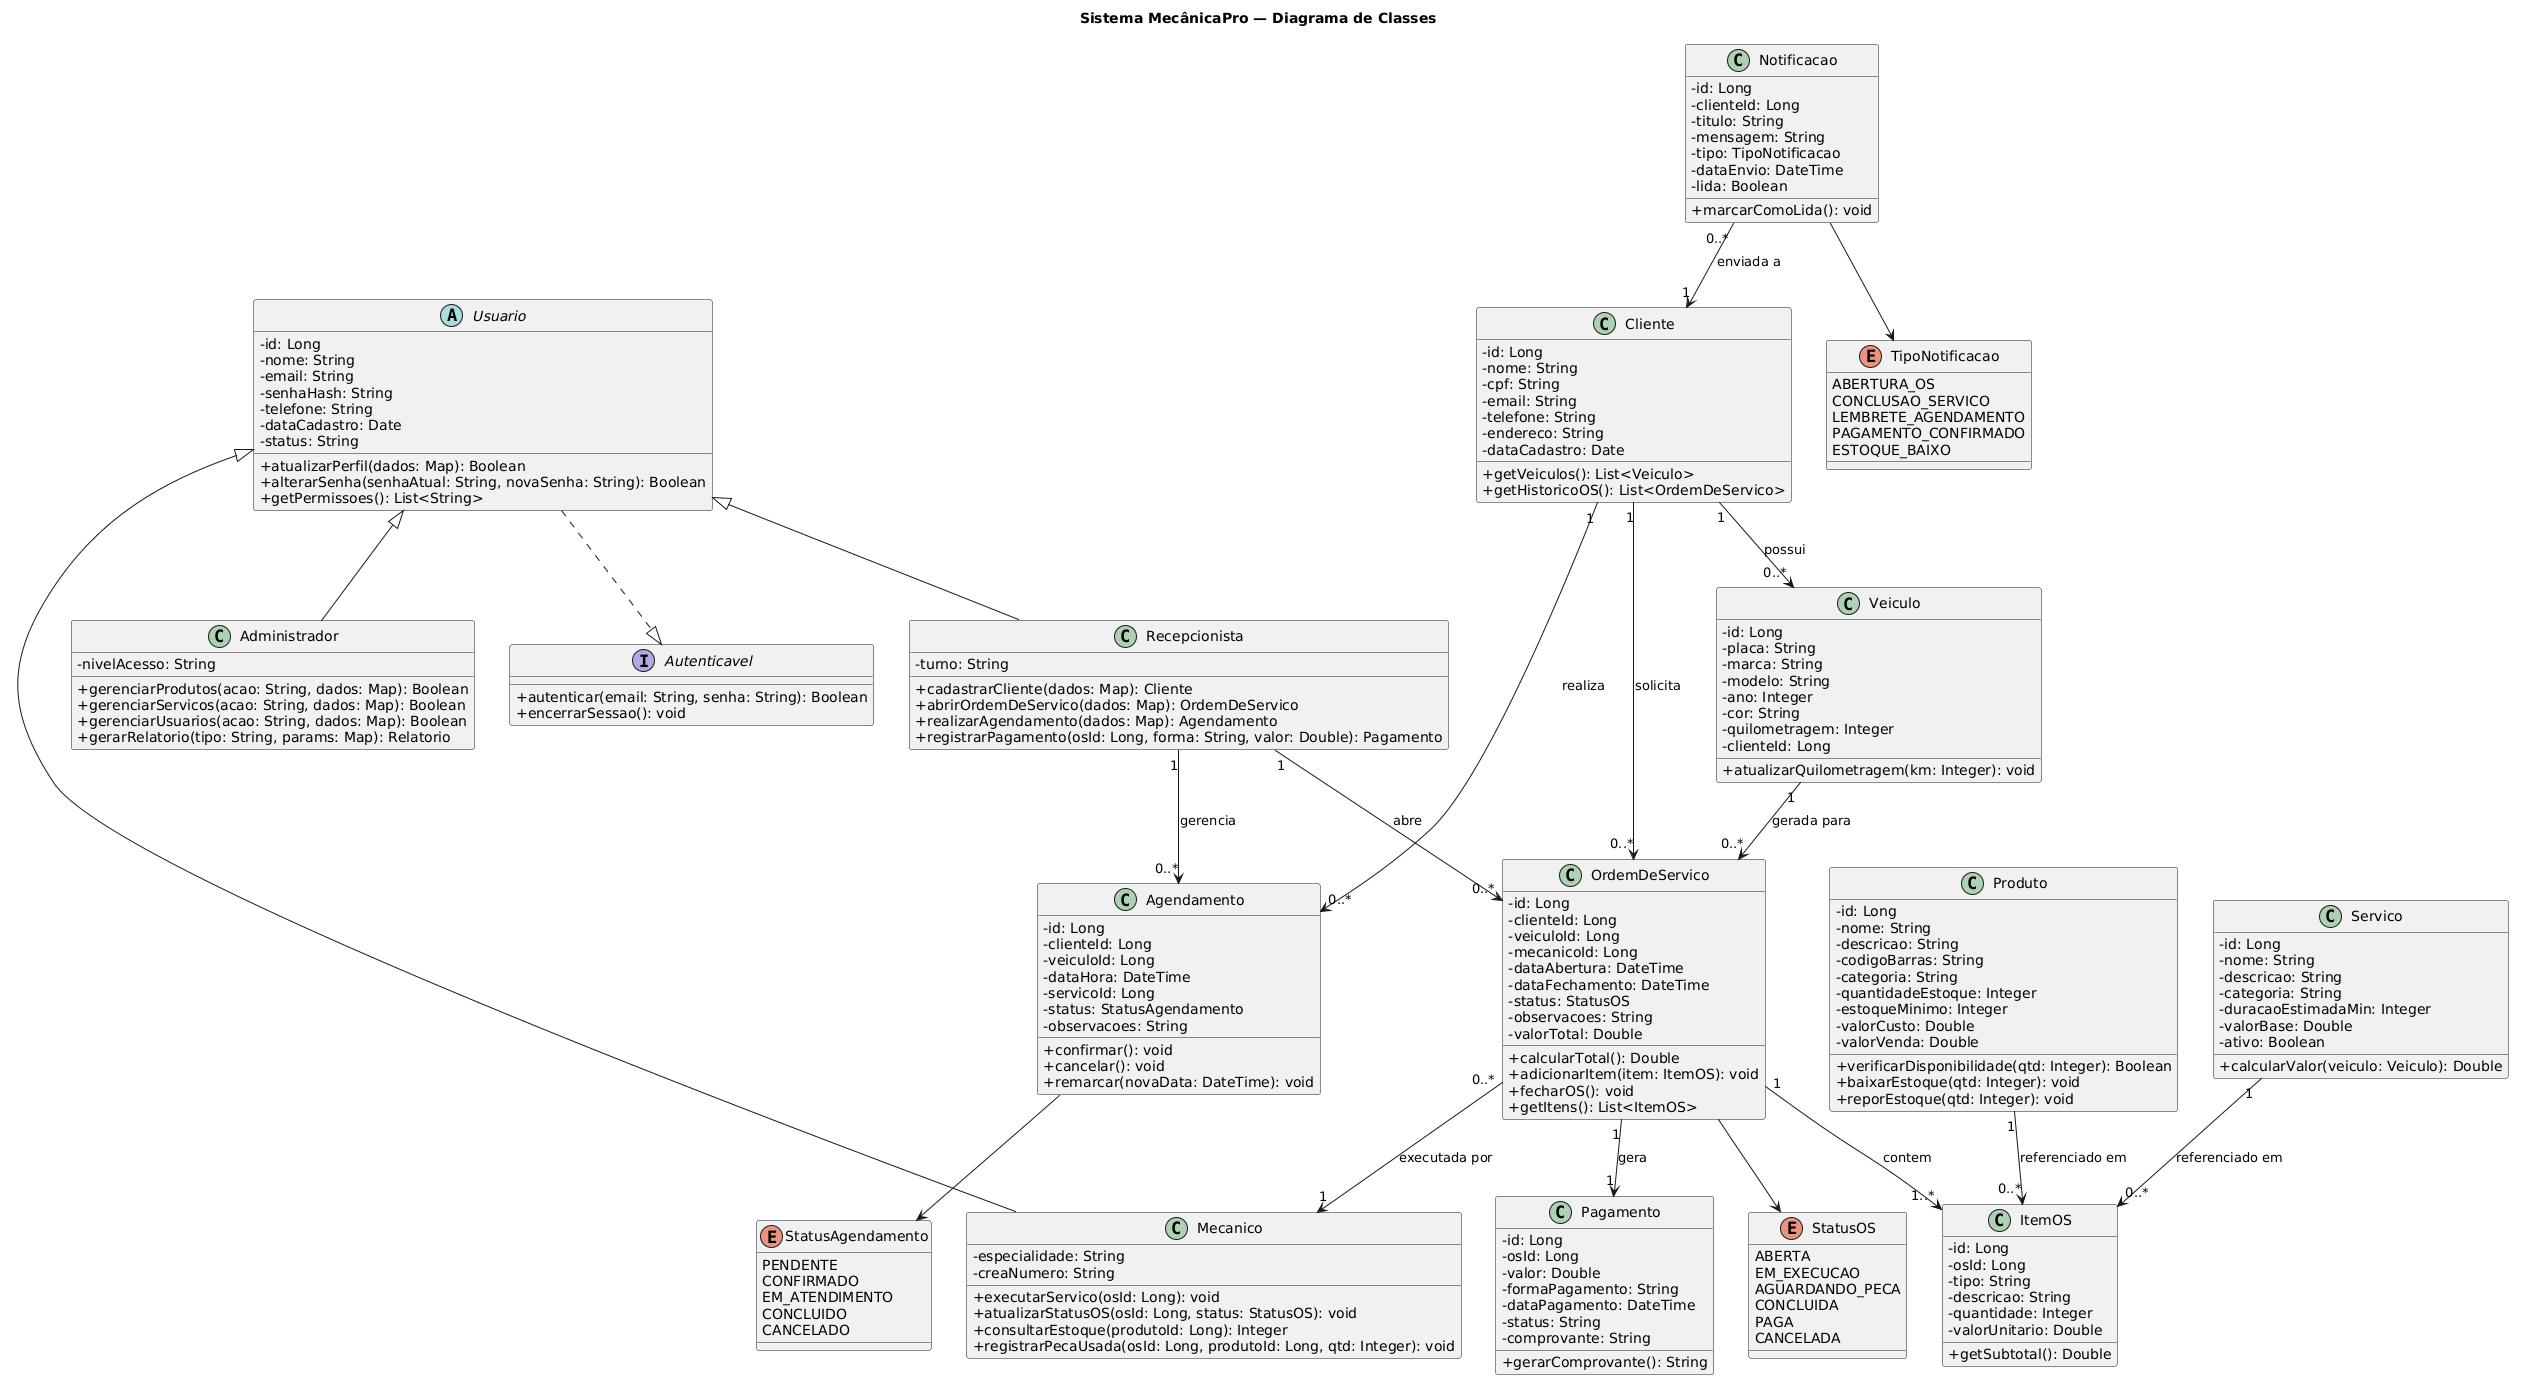

The diagram above was rendered by PlantUML. Its source (embedded in the PNG):
@startuml
title Sistema MecânicaPro — Diagrama de Classes

skinparam classAttributeIconSize 0

interface Autenticavel {
  +autenticar(email: String, senha: String): Boolean
  +encerrarSessao(): void
}

abstract class Usuario {
  -id: Long
  -nome: String
  -email: String
  -senhaHash: String
  -telefone: String
  -dataCadastro: Date
  -status: String
  +atualizarPerfil(dados: Map): Boolean
  +alterarSenha(senhaAtual: String, novaSenha: String): Boolean
  +getPermissoes(): List<String>
}

Usuario ..|> Autenticavel

class Recepcionista {
  -turno: String
  +cadastrarCliente(dados: Map): Cliente
  +abrirOrdemDeServico(dados: Map): OrdemDeServico
  +realizarAgendamento(dados: Map): Agendamento
  +registrarPagamento(osId: Long, forma: String, valor: Double): Pagamento
}

class Mecanico {
  -especialidade: String
  -creaNumero: String
  +executarServico(osId: Long): void
  +atualizarStatusOS(osId: Long, status: StatusOS): void
  +consultarEstoque(produtoId: Long): Integer
  +registrarPecaUsada(osId: Long, produtoId: Long, qtd: Integer): void
}

class Administrador {
  -nivelAcesso: String
  +gerenciarProdutos(acao: String, dados: Map): Boolean
  +gerenciarServicos(acao: String, dados: Map): Boolean
  +gerenciarUsuarios(acao: String, dados: Map): Boolean
  +gerarRelatorio(tipo: String, params: Map): Relatorio
}

Usuario <|-- Recepcionista
Usuario <|-- Mecanico
Usuario <|-- Administrador

class Cliente {
  -id: Long
  -nome: String
  -cpf: String
  -email: String
  -telefone: String
  -endereco: String
  -dataCadastro: Date
  +getVeiculos(): List<Veiculo>
  +getHistoricoOS(): List<OrdemDeServico>
}

class Veiculo {
  -id: Long
  -placa: String
  -marca: String
  -modelo: String
  -ano: Integer
  -cor: String
  -quilometragem: Integer
  -clienteId: Long
  +atualizarQuilometragem(km: Integer): void
}

class OrdemDeServico {
  -id: Long
  -clienteId: Long
  -veiculoId: Long
  -mecanicoId: Long
  -dataAbertura: DateTime
  -dataFechamento: DateTime
  -status: StatusOS
  -observacoes: String
  -valorTotal: Double
  +calcularTotal(): Double
  +adicionarItem(item: ItemOS): void
  +fecharOS(): void
  +getItens(): List<ItemOS>
}

class ItemOS {
  -id: Long
  -osId: Long
  -tipo: String
  -descricao: String
  -quantidade: Integer
  -valorUnitario: Double
  +getSubtotal(): Double
}

class Agendamento {
  -id: Long
  -clienteId: Long
  -veiculoId: Long
  -dataHora: DateTime
  -servicoId: Long
  -status: StatusAgendamento
  -observacoes: String
  +confirmar(): void
  +cancelar(): void
  +remarcar(novaData: DateTime): void
}

class Produto {
  -id: Long
  -nome: String
  -descricao: String
  -codigoBarras: String
  -categoria: String
  -quantidadeEstoque: Integer
  -estoqueMinimo: Integer
  -valorCusto: Double
  -valorVenda: Double
  +verificarDisponibilidade(qtd: Integer): Boolean
  +baixarEstoque(qtd: Integer): void
  +reporEstoque(qtd: Integer): void
}

class Servico {
  -id: Long
  -nome: String
  -descricao: String
  -categoria: String
  -duracaoEstimadaMin: Integer
  -valorBase: Double
  -ativo: Boolean
  +calcularValor(veiculo: Veiculo): Double
}

class Pagamento {
  -id: Long
  -osId: Long
  -valor: Double
  -formaPagamento: String
  -dataPagamento: DateTime
  -status: String
  -comprovante: String
  +gerarComprovante(): String
}

class Notificacao {
  -id: Long
  -clienteId: Long
  -titulo: String
  -mensagem: String
  -tipo: TipoNotificacao
  -dataEnvio: DateTime
  -lida: Boolean
  +marcarComoLida(): void
}

enum StatusOS {
  ABERTA
  EM_EXECUCAO
  AGUARDANDO_PECA
  CONCLUIDA
  PAGA
  CANCELADA
}

enum StatusAgendamento {
  PENDENTE
  CONFIRMADO
  EM_ATENDIMENTO
  CONCLUIDO
  CANCELADO
}

enum TipoNotificacao {
  ABERTURA_OS
  CONCLUSAO_SERVICO
  LEMBRETE_AGENDAMENTO
  PAGAMENTO_CONFIRMADO
  ESTOQUE_BAIXO
}

Cliente "1" --> "0..*" Veiculo : possui
Cliente "1" --> "0..*" OrdemDeServico : solicita
Cliente "1" --> "0..*" Agendamento : realiza
Veiculo "1" --> "0..*" OrdemDeServico : gerada para
OrdemDeServico "1" --> "1..*" ItemOS : contem
OrdemDeServico "1" --> "1" Pagamento : gera
OrdemDeServico "0..*" --> "1" Mecanico : executada por
Recepcionista "1" --> "0..*" OrdemDeServico : abre
Recepcionista "1" --> "0..*" Agendamento : gerencia
Produto "1" --> "0..*" ItemOS : referenciado em
Servico "1" --> "0..*" ItemOS : referenciado em
Notificacao "0..*" --> "1" Cliente : enviada a
OrdemDeServico --> StatusOS
Agendamento --> StatusAgendamento
Notificacao --> TipoNotificacao
@enduml